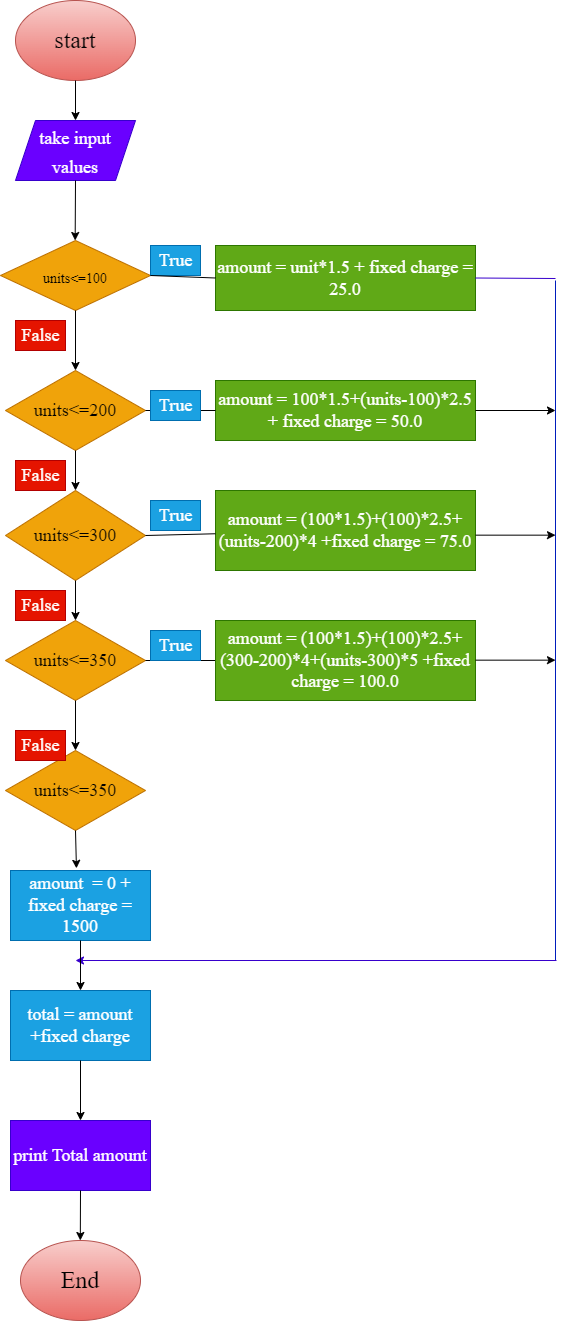

The diagram above was exported from draw.io. Its source (the exported page's mxGraphModel, read from the mxfile embedded in the PNG):
<mxGraphModel dx="868" dy="425" grid="1" gridSize="10" guides="1" tooltips="1" connect="1" arrows="1" fold="1" page="1" pageScale="1" pageWidth="850" pageHeight="1100" math="0" shadow="0">
  <root>
    <mxCell id="0" />
    <mxCell id="1" parent="0" />
    <mxCell id="NUei9ILwl_8cRQ-OoKQH-2" value="&lt;font style=&quot;font-size: 24px&quot; face=&quot;Times New Roman&quot;&gt;start&lt;/font&gt;" style="ellipse;whiteSpace=wrap;html=1;fillColor=#f8cecc;strokeColor=#b85450;gradientColor=#ea6b66;" parent="1" vertex="1">
      <mxGeometry x="50" y="20" width="120" height="80" as="geometry" />
    </mxCell>
    <mxCell id="NUei9ILwl_8cRQ-OoKQH-3" value="&lt;span style=&quot;font-size: 18px&quot;&gt;take input values&lt;/span&gt;" style="shape=parallelogram;perimeter=parallelogramPerimeter;whiteSpace=wrap;html=1;fixedSize=1;fontFamily=Times New Roman;fontSize=24;fillColor=#6a00ff;strokeColor=#3700CC;fontColor=#ffffff;" parent="1" vertex="1">
      <mxGeometry x="50" y="140" width="120" height="60" as="geometry" />
    </mxCell>
    <mxCell id="NUei9ILwl_8cRQ-OoKQH-5" value="" style="endArrow=classic;html=1;rounded=0;fontFamily=Times New Roman;fontSize=24;exitX=0.5;exitY=1;exitDx=0;exitDy=0;entryX=0.5;entryY=0;entryDx=0;entryDy=0;" parent="1" source="NUei9ILwl_8cRQ-OoKQH-2" target="NUei9ILwl_8cRQ-OoKQH-3" edge="1">
      <mxGeometry width="50" height="50" relative="1" as="geometry">
        <mxPoint x="220" y="170" as="sourcePoint" />
        <mxPoint x="270" y="120" as="targetPoint" />
      </mxGeometry>
    </mxCell>
    <mxCell id="NUei9ILwl_8cRQ-OoKQH-6" value="" style="endArrow=classic;html=1;rounded=0;fontFamily=Times New Roman;fontSize=24;" parent="1" edge="1">
      <mxGeometry width="50" height="50" relative="1" as="geometry">
        <mxPoint x="110" y="200" as="sourcePoint" />
        <mxPoint x="109.66" y="260" as="targetPoint" />
      </mxGeometry>
    </mxCell>
    <mxCell id="NUei9ILwl_8cRQ-OoKQH-16" style="edgeStyle=orthogonalEdgeStyle;rounded=0;orthogonalLoop=1;jettySize=auto;html=1;entryX=0.5;entryY=0;entryDx=0;entryDy=0;fontFamily=Times New Roman;fontSize=18;" parent="1" source="NUei9ILwl_8cRQ-OoKQH-8" target="NUei9ILwl_8cRQ-OoKQH-15" edge="1">
      <mxGeometry relative="1" as="geometry" />
    </mxCell>
    <mxCell id="NUei9ILwl_8cRQ-OoKQH-8" value="&lt;font style=&quot;font-size: 14px&quot;&gt;units&amp;lt;=100&lt;/font&gt;" style="rhombus;whiteSpace=wrap;html=1;fontFamily=Times New Roman;fontSize=24;fillColor=#f0a30a;fontColor=#000000;strokeColor=#BD7000;" parent="1" vertex="1">
      <mxGeometry x="35" y="260" width="150" height="70" as="geometry" />
    </mxCell>
    <mxCell id="NUei9ILwl_8cRQ-OoKQH-11" value="True" style="text;html=1;resizable=0;autosize=1;align=center;verticalAlign=middle;points=[];fillColor=#1ba1e2;strokeColor=#006EAF;rounded=0;fontFamily=Times New Roman;fontSize=18;fontColor=#ffffff;" parent="1" vertex="1">
      <mxGeometry x="185" y="265" width="50" height="30" as="geometry" />
    </mxCell>
    <mxCell id="NUei9ILwl_8cRQ-OoKQH-13" value="amount = unit*1.5 + fixed charge = 25.0" style="rounded=0;whiteSpace=wrap;html=1;fontFamily=Times New Roman;fontSize=18;fillColor=#60a917;fontColor=#ffffff;strokeColor=#2D7600;" parent="1" vertex="1">
      <mxGeometry x="250" y="265" width="260" height="65" as="geometry" />
    </mxCell>
    <mxCell id="NUei9ILwl_8cRQ-OoKQH-14" value="" style="endArrow=none;html=1;rounded=0;fontFamily=Times New Roman;fontSize=18;entryX=0.5;entryY=1;entryDx=0;entryDy=0;" parent="1" target="NUei9ILwl_8cRQ-OoKQH-8" edge="1">
      <mxGeometry width="50" height="50" relative="1" as="geometry">
        <mxPoint x="110" y="380" as="sourcePoint" />
        <mxPoint x="150" y="340" as="targetPoint" />
      </mxGeometry>
    </mxCell>
    <mxCell id="NUei9ILwl_8cRQ-OoKQH-15" value="units&amp;lt;=200" style="rhombus;whiteSpace=wrap;html=1;fontFamily=Times New Roman;fontSize=18;fillColor=#f0a30a;fontColor=#000000;strokeColor=#BD7000;" parent="1" vertex="1">
      <mxGeometry x="40" y="390" width="140" height="80" as="geometry" />
    </mxCell>
    <mxCell id="NUei9ILwl_8cRQ-OoKQH-17" value="False" style="text;html=1;resizable=0;autosize=1;align=center;verticalAlign=middle;points=[];fillColor=#e51400;strokeColor=#B20000;rounded=0;fontFamily=Times New Roman;fontSize=18;fontColor=#ffffff;" parent="1" vertex="1">
      <mxGeometry x="50" y="340" width="50" height="30" as="geometry" />
    </mxCell>
    <mxCell id="NUei9ILwl_8cRQ-OoKQH-18" value="amount = 100*1.5+(units-100)*2.5 + fixed charge = 50.0" style="rounded=0;whiteSpace=wrap;html=1;fontFamily=Times New Roman;fontSize=18;fillColor=#60a917;fontColor=#ffffff;strokeColor=#2D7600;" parent="1" vertex="1">
      <mxGeometry x="250" y="400" width="260" height="60" as="geometry" />
    </mxCell>
    <mxCell id="NUei9ILwl_8cRQ-OoKQH-21" value="" style="endArrow=none;html=1;rounded=0;fontFamily=Times New Roman;fontSize=18;entryX=0;entryY=0.5;entryDx=0;entryDy=0;" parent="1" target="NUei9ILwl_8cRQ-OoKQH-18" edge="1">
      <mxGeometry width="50" height="50" relative="1" as="geometry">
        <mxPoint x="180" y="430" as="sourcePoint" />
        <mxPoint x="230" y="380" as="targetPoint" />
      </mxGeometry>
    </mxCell>
    <mxCell id="NUei9ILwl_8cRQ-OoKQH-22" value="True" style="text;html=1;resizable=0;autosize=1;align=center;verticalAlign=middle;points=[];fillColor=#1ba1e2;strokeColor=#006EAF;rounded=0;fontFamily=Times New Roman;fontSize=18;fontColor=#ffffff;" parent="1" vertex="1">
      <mxGeometry x="185" y="410" width="50" height="30" as="geometry" />
    </mxCell>
    <mxCell id="NUei9ILwl_8cRQ-OoKQH-23" value="units&amp;lt;=300" style="rhombus;whiteSpace=wrap;html=1;fontFamily=Times New Roman;fontSize=18;fillColor=#f0a30a;fontColor=#000000;strokeColor=#BD7000;" parent="1" vertex="1">
      <mxGeometry x="40" y="510" width="140" height="90" as="geometry" />
    </mxCell>
    <mxCell id="NUei9ILwl_8cRQ-OoKQH-25" value="amount = (100*1.5)+(100)*2.5+(units-200)*4 +fixed charge = 75.0" style="rounded=0;whiteSpace=wrap;html=1;fontFamily=Times New Roman;fontSize=18;fillColor=#60a917;fontColor=#ffffff;strokeColor=#2D7600;" parent="1" vertex="1">
      <mxGeometry x="250" y="510" width="260" height="80" as="geometry" />
    </mxCell>
    <mxCell id="NUei9ILwl_8cRQ-OoKQH-26" value="" style="endArrow=none;html=1;rounded=0;fontFamily=Times New Roman;fontSize=18;exitX=1;exitY=0.5;exitDx=0;exitDy=0;" parent="1" source="NUei9ILwl_8cRQ-OoKQH-23" target="NUei9ILwl_8cRQ-OoKQH-25" edge="1">
      <mxGeometry width="50" height="50" relative="1" as="geometry">
        <mxPoint x="190" y="580" as="sourcePoint" />
        <mxPoint x="240" y="530" as="targetPoint" />
      </mxGeometry>
    </mxCell>
    <mxCell id="NUei9ILwl_8cRQ-OoKQH-27" value="True" style="text;html=1;resizable=0;autosize=1;align=center;verticalAlign=middle;points=[];fillColor=#1ba1e2;strokeColor=#006EAF;rounded=0;fontFamily=Times New Roman;fontSize=18;fontColor=#ffffff;" parent="1" vertex="1">
      <mxGeometry x="185" y="520" width="50" height="30" as="geometry" />
    </mxCell>
    <mxCell id="NUei9ILwl_8cRQ-OoKQH-28" value="False" style="text;html=1;resizable=0;autosize=1;align=center;verticalAlign=middle;points=[];fillColor=#e51400;strokeColor=#B20000;rounded=0;fontFamily=Times New Roman;fontSize=18;fontColor=#ffffff;" parent="1" vertex="1">
      <mxGeometry x="50" y="480" width="50" height="30" as="geometry" />
    </mxCell>
    <mxCell id="NUei9ILwl_8cRQ-OoKQH-33" value="" style="edgeStyle=orthogonalEdgeStyle;rounded=0;orthogonalLoop=1;jettySize=auto;html=1;fontFamily=Times New Roman;fontSize=18;exitX=0.5;exitY=1;exitDx=0;exitDy=0;entryX=0.5;entryY=0;entryDx=0;entryDy=0;" parent="1" source="NUei9ILwl_8cRQ-OoKQH-23" target="NUei9ILwl_8cRQ-OoKQH-30" edge="1">
      <mxGeometry relative="1" as="geometry">
        <mxPoint x="160" y="620" as="targetPoint" />
      </mxGeometry>
    </mxCell>
    <mxCell id="NUei9ILwl_8cRQ-OoKQH-30" value="units&amp;lt;=350" style="rhombus;whiteSpace=wrap;html=1;fontFamily=Times New Roman;fontSize=18;fillColor=#f0a30a;fontColor=#000000;strokeColor=#BD7000;" parent="1" vertex="1">
      <mxGeometry x="40" y="640" width="140" height="80" as="geometry" />
    </mxCell>
    <mxCell id="NUei9ILwl_8cRQ-OoKQH-32" value="" style="endArrow=classic;html=1;rounded=0;fontFamily=Times New Roman;fontSize=18;entryX=0.5;entryY=0;entryDx=0;entryDy=0;" parent="1" target="NUei9ILwl_8cRQ-OoKQH-23" edge="1">
      <mxGeometry width="50" height="50" relative="1" as="geometry">
        <mxPoint x="110" y="470" as="sourcePoint" />
        <mxPoint x="160" y="420" as="targetPoint" />
      </mxGeometry>
    </mxCell>
    <mxCell id="NUei9ILwl_8cRQ-OoKQH-34" value="False" style="text;html=1;resizable=0;autosize=1;align=center;verticalAlign=middle;points=[];fillColor=#e51400;strokeColor=#B20000;rounded=0;fontFamily=Times New Roman;fontSize=18;fontColor=#ffffff;" parent="1" vertex="1">
      <mxGeometry x="50" y="610" width="50" height="30" as="geometry" />
    </mxCell>
    <mxCell id="NUei9ILwl_8cRQ-OoKQH-35" value="" style="endArrow=none;html=1;rounded=0;fontFamily=Times New Roman;fontSize=18;" parent="1" edge="1">
      <mxGeometry width="50" height="50" relative="1" as="geometry">
        <mxPoint x="180" y="680" as="sourcePoint" />
        <mxPoint x="250" y="680" as="targetPoint" />
      </mxGeometry>
    </mxCell>
    <mxCell id="NUei9ILwl_8cRQ-OoKQH-36" value="amount = (100*1.5)+(100)*2.5+(300-200)*4+(units-300)*5 +fixed charge = 100.0" style="rounded=0;whiteSpace=wrap;html=1;fontFamily=Times New Roman;fontSize=18;fillColor=#60a917;fontColor=#ffffff;strokeColor=#2D7600;" parent="1" vertex="1">
      <mxGeometry x="250" y="640" width="260" height="80" as="geometry" />
    </mxCell>
    <mxCell id="NUei9ILwl_8cRQ-OoKQH-37" value="True" style="text;html=1;resizable=0;autosize=1;align=center;verticalAlign=middle;points=[];fillColor=#1ba1e2;strokeColor=#006EAF;rounded=0;fontFamily=Times New Roman;fontSize=18;fontColor=#ffffff;" parent="1" vertex="1">
      <mxGeometry x="185" y="650" width="50" height="30" as="geometry" />
    </mxCell>
    <mxCell id="NUei9ILwl_8cRQ-OoKQH-38" value="" style="endArrow=classic;html=1;rounded=0;fontFamily=Times New Roman;fontSize=18;exitX=0.5;exitY=1;exitDx=0;exitDy=0;" parent="1" source="NUei9ILwl_8cRQ-OoKQH-30" edge="1">
      <mxGeometry width="50" height="50" relative="1" as="geometry">
        <mxPoint x="100" y="790" as="sourcePoint" />
        <mxPoint x="110" y="770" as="targetPoint" />
      </mxGeometry>
    </mxCell>
    <mxCell id="NUei9ILwl_8cRQ-OoKQH-39" value="units&amp;lt;=350" style="rhombus;whiteSpace=wrap;html=1;fontFamily=Times New Roman;fontSize=18;fillColor=#f0a30a;fontColor=#000000;strokeColor=#BD7000;" parent="1" vertex="1">
      <mxGeometry x="40" y="770" width="140" height="80" as="geometry" />
    </mxCell>
    <mxCell id="NUei9ILwl_8cRQ-OoKQH-40" value="False" style="text;html=1;resizable=0;autosize=1;align=center;verticalAlign=middle;points=[];fillColor=#e51400;strokeColor=#B20000;rounded=0;fontFamily=Times New Roman;fontSize=18;fontColor=#ffffff;" parent="1" vertex="1">
      <mxGeometry x="50" y="750" width="50" height="30" as="geometry" />
    </mxCell>
    <mxCell id="NUei9ILwl_8cRQ-OoKQH-43" value="amount&amp;nbsp; = 0 +&lt;br&gt;fixed charge = 1500" style="rounded=0;whiteSpace=wrap;html=1;fontFamily=Times New Roman;fontSize=18;fillColor=#1ba1e2;strokeColor=#006EAF;fontColor=#ffffff;" parent="1" vertex="1">
      <mxGeometry x="45" y="890" width="140" height="70" as="geometry" />
    </mxCell>
    <mxCell id="NUei9ILwl_8cRQ-OoKQH-159" value="total = amount +fixed charge" style="rounded=0;whiteSpace=wrap;html=1;fontFamily=Times New Roman;fontSize=18;fillColor=#1ba1e2;fontColor=#ffffff;strokeColor=#006EAF;" parent="1" vertex="1">
      <mxGeometry x="45" y="1010" width="140" height="70" as="geometry" />
    </mxCell>
    <mxCell id="NUei9ILwl_8cRQ-OoKQH-160" value="print Total amount" style="rounded=0;whiteSpace=wrap;html=1;fontFamily=Times New Roman;fontSize=18;fillColor=#6a00ff;strokeColor=#3700CC;fontColor=#ffffff;" parent="1" vertex="1">
      <mxGeometry x="45" y="1140" width="140" height="70" as="geometry" />
    </mxCell>
    <mxCell id="NUei9ILwl_8cRQ-OoKQH-162" value="&lt;font style=&quot;font-size: 24px&quot; face=&quot;Times New Roman&quot;&gt;End&lt;br&gt;&lt;/font&gt;" style="ellipse;whiteSpace=wrap;html=1;fillColor=#f8cecc;strokeColor=#b85450;gradientColor=#ea6b66;" parent="1" vertex="1">
      <mxGeometry x="55" y="1260" width="120" height="80" as="geometry" />
    </mxCell>
    <mxCell id="NUei9ILwl_8cRQ-OoKQH-164" value="" style="endArrow=none;html=1;rounded=0;fontFamily=Times New Roman;fontSize=18;fillColor=#0050ef;strokeColor=#001DBC;" parent="1" edge="1">
      <mxGeometry width="50" height="50" relative="1" as="geometry">
        <mxPoint x="590" y="980" as="sourcePoint" />
        <mxPoint x="590" y="300" as="targetPoint" />
      </mxGeometry>
    </mxCell>
    <mxCell id="NUei9ILwl_8cRQ-OoKQH-165" value="" style="endArrow=none;html=1;rounded=0;fontFamily=Times New Roman;fontSize=18;exitX=1;exitY=0.5;exitDx=0;exitDy=0;fillColor=#6a00ff;strokeColor=#3700CC;" parent="1" source="NUei9ILwl_8cRQ-OoKQH-13" edge="1">
      <mxGeometry width="50" height="50" relative="1" as="geometry">
        <mxPoint x="360" y="560" as="sourcePoint" />
        <mxPoint x="590" y="298" as="targetPoint" />
      </mxGeometry>
    </mxCell>
    <mxCell id="NUei9ILwl_8cRQ-OoKQH-166" value="" style="endArrow=classic;html=1;rounded=0;fontFamily=Times New Roman;fontSize=18;exitX=1;exitY=0.5;exitDx=0;exitDy=0;" parent="1" source="NUei9ILwl_8cRQ-OoKQH-18" edge="1">
      <mxGeometry width="50" height="50" relative="1" as="geometry">
        <mxPoint x="360" y="560" as="sourcePoint" />
        <mxPoint x="590" y="430" as="targetPoint" />
      </mxGeometry>
    </mxCell>
    <mxCell id="NUei9ILwl_8cRQ-OoKQH-167" value="" style="endArrow=classic;html=1;rounded=0;fontFamily=Times New Roman;fontSize=18;exitX=1;exitY=0.5;exitDx=0;exitDy=0;" parent="1" edge="1">
      <mxGeometry width="50" height="50" relative="1" as="geometry">
        <mxPoint x="510" y="554.66" as="sourcePoint" />
        <mxPoint x="590" y="554.66" as="targetPoint" />
      </mxGeometry>
    </mxCell>
    <mxCell id="NUei9ILwl_8cRQ-OoKQH-168" value="" style="endArrow=classic;html=1;rounded=0;fontFamily=Times New Roman;fontSize=18;exitX=1;exitY=0.5;exitDx=0;exitDy=0;" parent="1" edge="1">
      <mxGeometry width="50" height="50" relative="1" as="geometry">
        <mxPoint x="510" y="679.6600000000001" as="sourcePoint" />
        <mxPoint x="590" y="679.6600000000001" as="targetPoint" />
      </mxGeometry>
    </mxCell>
    <mxCell id="NUei9ILwl_8cRQ-OoKQH-169" value="" style="endArrow=classic;html=1;rounded=0;fontFamily=Times New Roman;fontSize=18;fillColor=#6a00ff;strokeColor=#3700CC;" parent="1" edge="1">
      <mxGeometry width="50" height="50" relative="1" as="geometry">
        <mxPoint x="591" y="980" as="sourcePoint" />
        <mxPoint x="110" y="980" as="targetPoint" />
      </mxGeometry>
    </mxCell>
    <mxCell id="NUei9ILwl_8cRQ-OoKQH-170" value="" style="endArrow=classic;html=1;rounded=0;fontFamily=Times New Roman;fontSize=18;exitX=0.5;exitY=1;exitDx=0;exitDy=0;entryX=0.471;entryY=-0.031;entryDx=0;entryDy=0;entryPerimeter=0;" parent="1" source="NUei9ILwl_8cRQ-OoKQH-39" target="NUei9ILwl_8cRQ-OoKQH-43" edge="1">
      <mxGeometry width="50" height="50" relative="1" as="geometry">
        <mxPoint x="140" y="890" as="sourcePoint" />
        <mxPoint x="190" y="840" as="targetPoint" />
      </mxGeometry>
    </mxCell>
    <mxCell id="NUei9ILwl_8cRQ-OoKQH-171" value="" style="endArrow=classic;html=1;rounded=0;fontFamily=Times New Roman;fontSize=18;exitX=0.5;exitY=1;exitDx=0;exitDy=0;" parent="1" source="NUei9ILwl_8cRQ-OoKQH-43" target="NUei9ILwl_8cRQ-OoKQH-159" edge="1">
      <mxGeometry width="50" height="50" relative="1" as="geometry">
        <mxPoint x="110" y="1020" as="sourcePoint" />
        <mxPoint x="160" y="970" as="targetPoint" />
      </mxGeometry>
    </mxCell>
    <mxCell id="NUei9ILwl_8cRQ-OoKQH-173" value="" style="endArrow=classic;html=1;rounded=0;fontFamily=Times New Roman;fontSize=18;entryX=0.5;entryY=0;entryDx=0;entryDy=0;exitX=0.5;exitY=1;exitDx=0;exitDy=0;" parent="1" source="NUei9ILwl_8cRQ-OoKQH-159" target="NUei9ILwl_8cRQ-OoKQH-160" edge="1">
      <mxGeometry width="50" height="50" relative="1" as="geometry">
        <mxPoint x="110" y="1120" as="sourcePoint" />
        <mxPoint x="160" y="1070" as="targetPoint" />
      </mxGeometry>
    </mxCell>
    <mxCell id="NUei9ILwl_8cRQ-OoKQH-174" value="" style="endArrow=classic;html=1;rounded=0;fontFamily=Times New Roman;fontSize=18;entryX=0.5;entryY=0;entryDx=0;entryDy=0;" parent="1" edge="1">
      <mxGeometry width="50" height="50" relative="1" as="geometry">
        <mxPoint x="115" y="1210" as="sourcePoint" />
        <mxPoint x="114.8" y="1260" as="targetPoint" />
      </mxGeometry>
    </mxCell>
    <mxCell id="WESrvNzAJ6f02Wkx4qjT-3" value="" style="endArrow=none;html=1;rounded=0;exitX=1;exitY=0.5;exitDx=0;exitDy=0;entryX=0;entryY=0.5;entryDx=0;entryDy=0;" edge="1" parent="1" source="NUei9ILwl_8cRQ-OoKQH-8" target="NUei9ILwl_8cRQ-OoKQH-13">
      <mxGeometry width="50" height="50" relative="1" as="geometry">
        <mxPoint x="400" y="250" as="sourcePoint" />
        <mxPoint x="450" y="200" as="targetPoint" />
      </mxGeometry>
    </mxCell>
  </root>
</mxGraphModel>